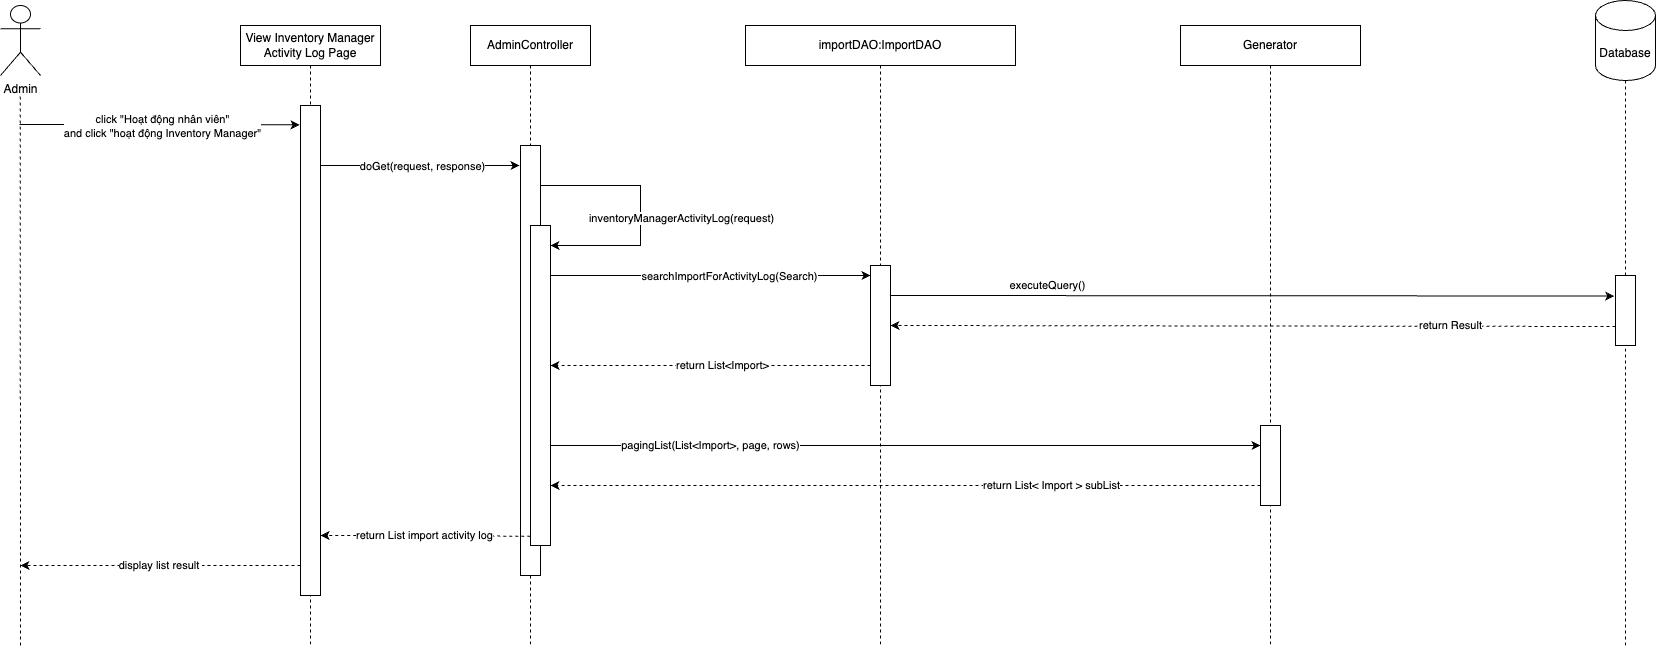

The diagram above was exported from draw.io. Its source (the exported page's mxGraphModel, read from the mxfile embedded in the PNG):
<mxGraphModel dx="1693" dy="1619" grid="1" gridSize="10" guides="1" tooltips="1" connect="1" arrows="1" fold="1" page="1" pageScale="1" pageWidth="850" pageHeight="1100" math="0" shadow="0">
  <root>
    <mxCell id="0" />
    <mxCell id="1" parent="0" />
    <mxCell id="blRzjGdOvriiohquqsqD-1" value="importDAO:ImportDAO" style="shape=umlLifeline;perimeter=lifelinePerimeter;whiteSpace=wrap;html=1;container=1;dropTarget=0;collapsible=0;recursiveResize=0;outlineConnect=0;portConstraint=eastwest;newEdgeStyle={&quot;curved&quot;:0,&quot;rounded&quot;:0};" parent="1" vertex="1">
      <mxGeometry x="1245" y="460" width="270" height="620" as="geometry" />
    </mxCell>
    <mxCell id="7hafV3GSP3RzsJZpvLI7-5" value="" style="endArrow=none;dashed=1;html=1;rounded=0;" parent="1" source="blRzjGdOvriiohquqsqD-7" target="7hafV3GSP3RzsJZpvLI7-6" edge="1">
      <mxGeometry width="50" height="50" relative="1" as="geometry">
        <mxPoint x="1660" y="1200" as="sourcePoint" />
        <mxPoint x="750" y="530" as="targetPoint" />
      </mxGeometry>
    </mxCell>
    <mxCell id="7hafV3GSP3RzsJZpvLI7-6" value="Database" style="shape=cylinder3;whiteSpace=wrap;html=1;boundedLbl=1;backgroundOutline=1;size=15;" parent="1" vertex="1">
      <mxGeometry x="2095" y="435" width="60" height="80" as="geometry" />
    </mxCell>
    <mxCell id="pOCr6q6vtAm0lsox3jmK-1" value="Admin" style="shape=umlActor;verticalLabelPosition=bottom;verticalAlign=top;html=1;" parent="1" vertex="1">
      <mxGeometry x="500" y="440" width="40" height="70" as="geometry" />
    </mxCell>
    <mxCell id="pOCr6q6vtAm0lsox3jmK-4" value="" style="endArrow=none;dashed=1;html=1;rounded=0;" parent="1" edge="1">
      <mxGeometry width="50" height="50" relative="1" as="geometry">
        <mxPoint x="520" y="1080" as="sourcePoint" />
        <mxPoint x="519.72" y="530" as="targetPoint" />
      </mxGeometry>
    </mxCell>
    <mxCell id="pOCr6q6vtAm0lsox3jmK-5" value="AdminController" style="shape=umlLifeline;perimeter=lifelinePerimeter;whiteSpace=wrap;html=1;container=1;dropTarget=0;collapsible=0;recursiveResize=0;outlineConnect=0;portConstraint=eastwest;newEdgeStyle={&quot;curved&quot;:0,&quot;rounded&quot;:0};" parent="1" vertex="1">
      <mxGeometry x="970" y="460" width="120" height="620" as="geometry" />
    </mxCell>
    <mxCell id="pOCr6q6vtAm0lsox3jmK-6" value="Generator" style="shape=umlLifeline;perimeter=lifelinePerimeter;whiteSpace=wrap;html=1;container=1;dropTarget=0;collapsible=0;recursiveResize=0;outlineConnect=0;portConstraint=eastwest;newEdgeStyle={&quot;curved&quot;:0,&quot;rounded&quot;:0};" parent="1" vertex="1">
      <mxGeometry x="1680" y="460" width="180" height="620" as="geometry" />
    </mxCell>
    <mxCell id="pOCr6q6vtAm0lsox3jmK-10" value="" style="endArrow=classic;html=1;rounded=0;entryX=-0.05;entryY=0.024;entryDx=0;entryDy=0;entryPerimeter=0;" parent="1" edge="1">
      <mxGeometry width="50" height="50" relative="1" as="geometry">
        <mxPoint x="820" y="600.08" as="sourcePoint" />
        <mxPoint x="1019" y="600.0000000000001" as="targetPoint" />
      </mxGeometry>
    </mxCell>
    <mxCell id="pOCr6q6vtAm0lsox3jmK-11" value="doGet(request, response)" style="edgeLabel;html=1;align=center;verticalAlign=middle;resizable=0;points=[];" parent="pOCr6q6vtAm0lsox3jmK-10" vertex="1" connectable="0">
      <mxGeometry x="0.0868" relative="1" as="geometry">
        <mxPoint x="-7" as="offset" />
      </mxGeometry>
    </mxCell>
    <mxCell id="pOCr6q6vtAm0lsox3jmK-13" value="" style="endArrow=classic;html=1;rounded=0;entryX=0.005;entryY=0.034;entryDx=0;entryDy=0;entryPerimeter=0;" parent="1" edge="1">
      <mxGeometry width="50" height="50" relative="1" as="geometry">
        <mxPoint x="519" y="559" as="sourcePoint" />
        <mxPoint x="799.1000000000001" y="559.3799999999999" as="targetPoint" />
      </mxGeometry>
    </mxCell>
    <mxCell id="pOCr6q6vtAm0lsox3jmK-40" value="click &quot;Hoạt động nhân viên&quot; &lt;br&gt;and click &quot;hoạt động Inventory Manager&quot;" style="edgeLabel;html=1;align=center;verticalAlign=middle;resizable=0;points=[];" parent="pOCr6q6vtAm0lsox3jmK-13" vertex="1" connectable="0">
      <mxGeometry x="-0.1582" y="2" relative="1" as="geometry">
        <mxPoint x="25" y="3" as="offset" />
      </mxGeometry>
    </mxCell>
    <mxCell id="pOCr6q6vtAm0lsox3jmK-12" value="" style="rounded=0;whiteSpace=wrap;html=1;" parent="1" vertex="1">
      <mxGeometry x="1020" y="580" width="20" height="430" as="geometry" />
    </mxCell>
    <mxCell id="pOCr6q6vtAm0lsox3jmK-15" value="" style="rounded=0;whiteSpace=wrap;html=1;" parent="1" vertex="1">
      <mxGeometry x="1370" y="700" width="20" height="120" as="geometry" />
    </mxCell>
    <mxCell id="pOCr6q6vtAm0lsox3jmK-16" value="&lt;span id=&quot;docs-internal-guid-dc2d509d-7fff-d388-6200-2b9743ca5b75&quot;&gt;&lt;/span&gt;View Inventory Manager Activity Log Page" style="shape=umlLifeline;perimeter=lifelinePerimeter;whiteSpace=wrap;html=1;container=1;dropTarget=0;collapsible=0;recursiveResize=0;outlineConnect=0;portConstraint=eastwest;newEdgeStyle={&quot;curved&quot;:0,&quot;rounded&quot;:0};" parent="1" vertex="1">
      <mxGeometry x="740" y="460" width="140" height="620" as="geometry" />
    </mxCell>
    <mxCell id="pOCr6q6vtAm0lsox3jmK-17" value="" style="rounded=0;whiteSpace=wrap;html=1;" parent="1" vertex="1">
      <mxGeometry x="800" y="540" width="20" height="490" as="geometry" />
    </mxCell>
    <mxCell id="pOCr6q6vtAm0lsox3jmK-20" value="" style="rounded=0;whiteSpace=wrap;html=1;" parent="1" vertex="1">
      <mxGeometry x="1030" y="660" width="20" height="320" as="geometry" />
    </mxCell>
    <mxCell id="pOCr6q6vtAm0lsox3jmK-21" value="" style="endArrow=classic;html=1;rounded=0;" parent="1" edge="1">
      <mxGeometry width="50" height="50" relative="1" as="geometry">
        <mxPoint x="1040" y="620" as="sourcePoint" />
        <mxPoint x="1050" y="680" as="targetPoint" />
        <Array as="points">
          <mxPoint x="1140" y="620" />
          <mxPoint x="1140" y="680" />
        </Array>
      </mxGeometry>
    </mxCell>
    <mxCell id="pOCr6q6vtAm0lsox3jmK-22" value="inventoryManagerActivityLog(request)" style="edgeLabel;html=1;align=center;verticalAlign=middle;resizable=0;points=[];" parent="pOCr6q6vtAm0lsox3jmK-21" vertex="1" connectable="0">
      <mxGeometry x="0.0868" relative="1" as="geometry">
        <mxPoint x="40" y="-4" as="offset" />
      </mxGeometry>
    </mxCell>
    <mxCell id="pOCr6q6vtAm0lsox3jmK-32" value="display list result&amp;nbsp;" style="endArrow=classic;html=1;rounded=0;dashed=1;exitX=0.005;exitY=0.82;exitDx=0;exitDy=0;exitPerimeter=0;" parent="1" edge="1">
      <mxGeometry width="50" height="50" relative="1" as="geometry">
        <mxPoint x="800" y="1000" as="sourcePoint" />
        <mxPoint x="520" y="1000" as="targetPoint" />
        <mxPoint as="offset" />
      </mxGeometry>
    </mxCell>
    <mxCell id="blRzjGdOvriiohquqsqD-10" value="return&amp;nbsp;List&amp;lt;Import&amp;gt;" style="endArrow=classic;html=1;rounded=0;dashed=1;exitX=-0.178;exitY=0.826;exitDx=0;exitDy=0;exitPerimeter=0;" parent="1" edge="1">
      <mxGeometry x="-0.075" width="50" height="50" relative="1" as="geometry">
        <mxPoint x="1370" y="800.0000000000002" as="sourcePoint" />
        <mxPoint x="1050" y="800" as="targetPoint" />
        <mxPoint as="offset" />
      </mxGeometry>
    </mxCell>
    <mxCell id="blRzjGdOvriiohquqsqD-12" value="" style="rounded=0;whiteSpace=wrap;html=1;" parent="1" vertex="1">
      <mxGeometry x="1760" y="860" width="20" height="80" as="geometry" />
    </mxCell>
    <mxCell id="blRzjGdOvriiohquqsqD-13" value="executeQuery()" style="endArrow=classic;html=1;rounded=0;entryX=-0.065;entryY=0.293;entryDx=0;entryDy=0;entryPerimeter=0;exitX=1;exitY=0.25;exitDx=0;exitDy=0;" parent="1" source="pOCr6q6vtAm0lsox3jmK-15" target="blRzjGdOvriiohquqsqD-7" edge="1">
      <mxGeometry x="-0.5653" y="10" width="50" height="50" relative="1" as="geometry">
        <mxPoint x="1400" y="731" as="sourcePoint" />
        <mxPoint x="2110" y="730" as="targetPoint" />
        <mxPoint as="offset" />
      </mxGeometry>
    </mxCell>
    <mxCell id="blRzjGdOvriiohquqsqD-14" value="return Result" style="endArrow=classic;html=1;rounded=0;dashed=1;exitX=0.012;exitY=0.85;exitDx=0;exitDy=0;exitPerimeter=0;entryX=1;entryY=0.5;entryDx=0;entryDy=0;" parent="1" target="pOCr6q6vtAm0lsox3jmK-15" edge="1">
      <mxGeometry x="-0.5448" y="-1" width="50" height="50" relative="1" as="geometry">
        <mxPoint x="2115" y="761" as="sourcePoint" />
        <mxPoint x="1400" y="761" as="targetPoint" />
        <mxPoint as="offset" />
      </mxGeometry>
    </mxCell>
    <mxCell id="blRzjGdOvriiohquqsqD-15" value="" style="endArrow=none;dashed=1;html=1;rounded=0;" parent="1" target="blRzjGdOvriiohquqsqD-7" edge="1">
      <mxGeometry width="50" height="50" relative="1" as="geometry">
        <mxPoint x="2125" y="1080" as="sourcePoint" />
        <mxPoint x="2440" y="590" as="targetPoint" />
      </mxGeometry>
    </mxCell>
    <mxCell id="blRzjGdOvriiohquqsqD-7" value="" style="rounded=0;whiteSpace=wrap;html=1;" parent="1" vertex="1">
      <mxGeometry x="2115" y="710" width="20" height="70" as="geometry" />
    </mxCell>
    <mxCell id="blRzjGdOvriiohquqsqD-28" value="return List import activity log" style="endArrow=classic;html=1;rounded=0;dashed=1;exitX=-0.01;exitY=0.971;exitDx=0;exitDy=0;exitPerimeter=0;" parent="1" source="pOCr6q6vtAm0lsox3jmK-20" edge="1">
      <mxGeometry width="50" height="50" relative="1" as="geometry">
        <mxPoint x="1020" y="970.46" as="sourcePoint" />
        <mxPoint x="820" y="970" as="targetPoint" />
        <mxPoint as="offset" />
      </mxGeometry>
    </mxCell>
    <mxCell id="cDN9xTiaiaY1l8FQXslb-1" value="searchImportForActivityLog(Search)" style="endArrow=classic;html=1;rounded=0;exitX=1;exitY=0.25;exitDx=0;exitDy=0;" parent="1" edge="1">
      <mxGeometry x="0.119" y="-1" width="50" height="50" relative="1" as="geometry">
        <mxPoint x="1050" y="710" as="sourcePoint" />
        <mxPoint x="1370" y="710" as="targetPoint" />
        <mxPoint as="offset" />
      </mxGeometry>
    </mxCell>
    <mxCell id="cDN9xTiaiaY1l8FQXslb-2" value="pagingList(List&amp;lt;Import&amp;gt;, page, rows)" style="endArrow=classic;html=1;rounded=0;entryX=0;entryY=0.25;entryDx=0;entryDy=0;" parent="1" target="blRzjGdOvriiohquqsqD-12" edge="1">
      <mxGeometry x="-0.5485" width="50" height="50" relative="1" as="geometry">
        <mxPoint x="1050" y="880" as="sourcePoint" />
        <mxPoint x="1370" y="870" as="targetPoint" />
        <mxPoint as="offset" />
      </mxGeometry>
    </mxCell>
    <mxCell id="cDN9xTiaiaY1l8FQXslb-3" value="return List&amp;lt;&amp;nbsp;Import &amp;gt; subList" style="endArrow=classic;html=1;rounded=0;dashed=1;exitX=-0.178;exitY=0.826;exitDx=0;exitDy=0;exitPerimeter=0;" parent="1" edge="1">
      <mxGeometry x="-0.4085" width="50" height="50" relative="1" as="geometry">
        <mxPoint x="1760" y="920.0000000000002" as="sourcePoint" />
        <mxPoint x="1050" y="920" as="targetPoint" />
        <mxPoint as="offset" />
      </mxGeometry>
    </mxCell>
  </root>
</mxGraphModel>